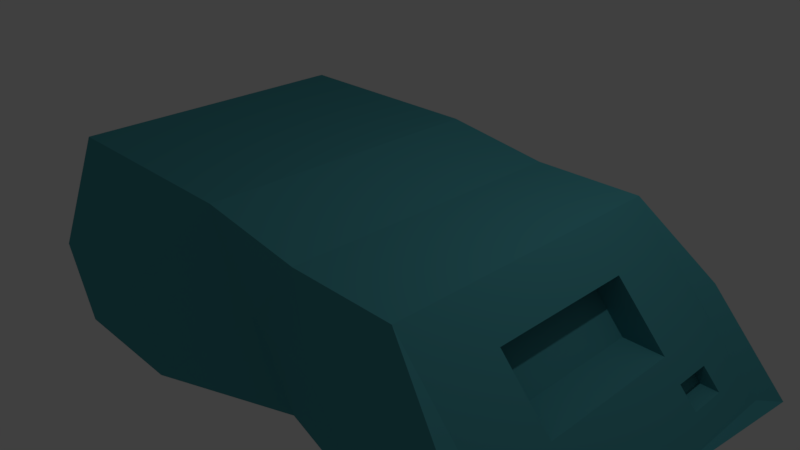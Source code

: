 # Source: TankBody.blend  (saved by Blender 2.77.0; exported with 4.5.12 LTS)
import bpy
from mathutils import Matrix  # noqa: F401  (used for matrix-valued properties, if any)

bpy.ops.wm.read_factory_settings(use_empty=True)
scene = bpy.context.scene
scene.name = 'Scene'

# ---- collections
col_collection_1 = bpy.data.collections.new('Collection 1'); scene.collection.children.link(col_collection_1)

# ---- materials (node trees are filled in below, after node groups)
mat_mat_tank_body = bpy.data.materials.new('MAT_Tank_Body')
mat_mat_tank_body.alpha_threshold = 0.0
mat_mat_tank_body.diffuse_color = (0.1676, 0.6063, 0.8, 1.0)
mat_mat_tank_body.roughness = 0.5

# ---- material node trees
mat_mat_tank_body.use_nodes = True; mat_mat_tank_body.node_tree.nodes.clear()
_N = mat_mat_tank_body.node_tree.nodes; _L = mat_mat_tank_body.node_tree.links
n0 = _N.new('ShaderNodeOutputMaterial'); n0.name = 'Material Output'; n0.location = (300, 300)
n1 = _N.new('ShaderNodeBsdfDiffuse'); n1.name = 'Diffuse BSDF'; n1.location = (10, 300)
n1.inputs[0].default_value = (0.07481, 0.3424, 0.3844, 1.0)
_L.new(n1.outputs[0], n0.inputs[0])
n0.is_active_output = True

# ---- world
world_world = bpy.data.worlds.new('World'); scene.world = world_world
world_world.color = (0.05088, 0.05088, 0.05088)
world_world.use_sun_shadow = False
world_world.sun_shadow_jitter_overblur = 0.0
world_world.cycles.sampling_method = 'MANUAL'

# ---- cameras
cam_camera = bpy.data.cameras.new('Camera')
cam_camera.clip_end = 100.0
cam_camera.lens = 35.0
cam_camera.sensor_width = 32.0
cam_camera.sensor_height = 18.0
cam_camera.ortho_scale = 7.314
cam_camera.dof.focus_distance = 0.0

# ---- lights
light_lamp = bpy.data.lights.new('Lamp', 'POINT')
light_lamp.transmission_factor = 0.0
light_lamp.cutoff_distance = 30.0
light_lamp.energy = 100.0
light_lamp.shadow_buffer_clip_start = 1.001
light_lamp.shadow_soft_size = 0.1
light_lamp.shadow_maximum_resolution = 0.006
light_lamp.use_absolute_resolution = True

# ---- meshes
me_cube_001 = bpy.data.meshes.new('Cube.001')
me_cube_001.from_pydata([(-2.301, -4.531, -1.075), (-2.0, -2.521, 1.0), (-2.693, 2.649, -1.0), (-2.0, 3.462, 1.213), (2.301, -4.531, -1.075), (2.0, -2.521, 1.0), (2.693, 2.649, -1.0), (2.0, 3.462, 1.213), (-2.0, 3.462, 1.0), (2.0, 3.462, 1.0), (2.0, 2.649, -1.0), (-2.0, 2.649, -1.0), (2.0, -2.521, 1.0), (-2.0, -2.521, 1.0), (-2.0, -4.336, -1.0), (2.0, -4.336, -1.0), (0.0, 3.462, 1.0), (2.0, 3.055, 0.0), (1.192e-07, 2.649, -1.0), (-2.0, 3.055, 0.0), (0.0, -2.521, 1.0), (-2.0, -3.428, 0.0), (-2.384e-07, -4.336, -1.0), (2.0, -3.428, 0.0), (-1.0, -2.659, 0.25), (5.96e-08, 3.055, 0.0), (-1.0, 3.462, 1.0), (2.0, 3.259, 0.5), (1.0, 2.649, -1.0), (-2.0, 2.852, -0.5), (1.0, -2.521, 1.0), (-2.0, -2.975, 0.5), (-1.0, -4.336, -1.0), (2.0, -3.882, -0.5), (1.0, 3.462, 1.0), (2.0, 2.852, -0.5), (-1.0, 2.649, -1.0), (-2.0, 3.259, 0.5), (-1.0, -2.521, 1.0), (-2.0, -3.882, -0.5), (1.0, -4.336, -1.0), (2.0, -2.975, 0.5), (-1.788e-07, -3.882, -0.5), (-5.96e-08, -2.975, 0.5), (1.0, -3.428, 0.0), (-1.0, -3.428, 0.0), (8.941e-08, 2.852, -0.5), (2.98e-08, 3.259, 0.5), (-1.0, 2.852, -0.5), (-1.0, -2.975, 0.5), (1.0, -2.975, 0.5), (1.0, -3.882, -0.5), (-1.0, -3.882, -0.5), (1.0, 2.852, -0.5), (-1.5, 3.462, 1.0), (2.0, 3.361, 0.75), (1.5, 2.649, -1.0), (-2.0, 2.75, -0.75), (1.5, -2.521, 1.0), (-2.0, -2.748, 0.75), (-1.5, -4.336, -1.0), (2.0, -4.109, -0.75), (0.5, 3.462, 1.0), (2.0, 2.954, -0.25), (-0.5, 2.649, -1.0), (-2.0, 3.157, 0.25), (-0.5, -2.521, 1.0), (-2.0, -3.655, -0.25), (0.5, -4.336, -1.0), (2.0, -3.202, 0.25), (-2.086e-07, -4.109, -0.75), (1.0, -2.886, 0.0), (1.5, -3.428, 0.0), (0.5, -2.886, 0.0), (1.043e-07, 2.75, -0.75), (4.47e-08, 3.157, 0.25), (-1.5, 3.055, 0.0), (0.5, 3.055, 0.0), (-0.5, 3.462, 1.0), (2.0, 3.157, 0.25), (0.5, 2.649, -1.0), (-2.0, 2.954, -0.25), (0.5, -2.521, 1.0), (-2.0, -3.202, 0.25), (-0.5, -4.336, -1.0), (2.0, -3.655, -0.25), (1.5, 3.462, 1.0), (2.0, 2.75, -0.75), (-1.5, 2.649, -1.0), (-2.0, 3.361, 0.75), (-1.5, -2.521, 1.0), (-2.0, -4.109, -0.75), (1.5, -4.336, -1.0), (2.0, -2.748, 0.75), (-1.49e-07, -3.655, -0.25), (-2.98e-08, -2.748, 0.75), (-0.5, -2.886, 0.0), (-1.5, -3.428, 0.0), (7.451e-08, 2.954, -0.25), (1.49e-08, 3.361, 0.75), (-0.5, 3.055, 0.0), (1.5, 3.055, 0.0), (1.0, 3.361, 0.75), (0.5, 3.259, 0.5), (1.5, 3.259, 0.5), (-1.0, 3.361, 0.75), (-1.5, 3.259, 0.5), (-0.5, 3.259, 0.5), (-1.0, 2.75, -0.75), (-1.5, 2.852, -0.5), (-0.5, 2.852, -0.5), (-1.0, -3.202, 0.25), (-1.0, -2.748, 0.75), (-0.5, -2.975, 0.5), (-1.5, -2.975, 0.5), (1.0, -3.202, 0.25), (1.0, -2.748, 0.75), (1.5, -2.975, 0.5), (0.5, -2.975, 0.5), (1.0, -4.109, -0.75), (1.0, -3.655, -0.25), (1.5, -3.882, -0.5), (0.5, -3.882, -0.5), (-1.0, -4.109, -0.75), (-1.0, -3.655, -0.25), (-0.5, -3.882, -0.5), (-1.5, -3.882, -0.5), (1.0, 2.75, -0.75), (0.5, 2.852, -0.5), (1.5, 2.852, -0.5), (1.5, 2.954, -0.25), (0.5, 2.954, -0.25), (0.5, 2.75, -0.75), (-1.5, -3.655, -0.25), (-0.5, -3.655, -0.25), (-0.5, -4.109, -0.75), (0.5, -3.655, -0.25), (1.5, -3.655, -0.25), (1.5, -4.109, -0.75), (0.5, -2.748, 0.75), (1.5, -2.748, 0.75), (1.5, -3.202, 0.25), (-1.5, -2.748, 0.75), (-0.5, -2.748, 0.75), (-9.548e-08, -2.886, 0.0), (-0.5, 2.954, -0.25), (-1.5, 2.954, -0.25), (-1.5, 2.75, -0.75), (-0.5, 3.361, 0.75), (-1.5, 3.361, 0.75), (-1.5, 3.157, 0.25), (1.5, 3.361, 0.75), (0.5, 3.361, 0.75), (0.5, 3.157, 0.25), (1.5, 3.157, 0.25), (-0.5, 3.157, 0.25), (-0.5, 2.75, -0.75), (-1.5, -3.202, 0.25), (-6.568e-08, -2.659, 0.25), (0.5, -4.109, -0.75), (-1.5, -4.109, -0.75), (1.5, 2.75, -0.75), (-1.0, -3.85, -0.75), (1.5, -3.623, -0.5), (1.0, -3.85, -0.75), (1.0, -3.623, -0.5), (1.0, -3.428, 0.0), (-1.0, -3.202, 0.25), (-1.0, -3.428, 0.0), (-0.5, -2.975, 0.5), (-5.96e-08, -2.975, 0.5), (1.0, -3.202, 0.25), (0.5, -2.975, 0.5), (1.0, -2.975, 0.5), (-1.49e-07, -3.655, -0.25), (-1.0, -2.975, 0.5), (1.0, -3.655, -0.25), (-1.0, -3.655, -0.25), (-0.5, -3.655, -0.25), (0.5, -3.655, -0.25), (-1.0, -3.623, -0.5), (-1.5, -3.623, -0.5), (-1.0, -2.886, 0.0), (-0.5, -2.432, 0.5), (-3.587e-08, -2.432, 0.5), (1.0, -2.659, 0.25), (0.5, -2.432, 0.5), (1.0, -2.432, 0.5), (-1.253e-07, -3.112, -0.25), (-1.0, -2.432, 0.5), (1.0, -3.112, -0.25), (-1.0, -3.112, -0.25), (-0.5, -3.112, -0.25), (0.5, -3.112, -0.25), (-0.5, -2.659, 0.25), (0.5, -2.659, 0.25), (1.5, -3.85, -0.75), (-1.5, -3.85, -0.75), (-2.0, 0.4706, 1.213), (-2.0, -0.8436, -1.0), (2.0, 0.4706, 1.213), (2.0, -0.8436, -1.0), (-2.301, -3.487, 0.07529), (-2.0, 1.966, 1.213), (-2.693, 3.055, 0.0), (-2.301, -2.522, -1.075), (1.192e-07, 3.462, 1.213), (2.693, 3.055, 0.0), (0.0, 2.649, -1.0), (2.0, -1.025, 1.0), (2.301, -3.487, 0.07529), (2.693, 0.9025, -1.0), (-1.192e-07, -2.521, 1.0), (-2.384e-07, -4.336, -1.0), (-2.0, -1.025, 1.0), (-2.693, 0.9025, -1.0), (2.0, 1.966, 1.213), (2.301, -2.522, -1.075), (0.0, 0.4706, 1.213), (0.0, -0.8436, -1.0), (2.0, -0.1865, 0.0), (-2.0, -0.1865, 0.0), (-2.301, -1.622, 0.07529), (2.693, 1.434, 0.0), (-1.192e-07, -2.59, -1.0), (0.0, -1.025, 1.0), (0.0, 1.966, 1.213), (0.0, 0.9025, -1.0), (2.301, -1.622, 0.07529), (-2.693, 1.434, 0.0), (-0.5, 2.66, 0.0), (-1.0, 2.66, 0.0), (1.5, 2.66, 0.0), (1.0, 2.66, 0.0), (1.0, 2.762, 0.25), (1.0, 2.965, 0.75), (1.0, 2.864, 0.5), (1.5, 2.864, 0.5), (-1.0, 2.762, 0.25), (-1.0, 2.965, 0.75), (-1.0, 2.864, 0.5), (-0.5, 2.864, 0.5), (-1.0, 2.559, -0.25), (-1.0, 2.457, -0.5), (-0.5, 2.457, -0.5), (1.0, 2.559, -0.25), (1.0, 2.457, -0.5), (1.5, 2.457, -0.5), (-1.5, 2.66, 0.0), (0.5, 2.66, 0.0), (0.5, 2.864, 0.5), (-1.5, 2.864, 0.5), (-1.5, 2.457, -0.5), (0.5, 2.457, -0.5), (1.5, 2.559, -0.25), (0.5, 2.559, -0.25), (-0.5, 2.559, -0.25), (-1.5, 2.559, -0.25), (-0.5, 2.965, 0.75), (-1.5, 2.965, 0.75), (-1.5, 2.762, 0.25), (1.5, 2.965, 0.75), (0.5, 2.965, 0.75), (0.5, 2.762, 0.25), (1.5, 2.762, 0.25), (-0.5, 2.762, 0.25)], [], [(229, 204, 2, 215), (228, 210, 4, 217), (227, 208, 6, 211), (226, 206, 3, 203), (161, 87, 10, 56), (7, 9, 86, 34, 62, 16, 78, 26, 54, 8, 3, 206), (6, 10, 87, 35, 63, 17, 79, 27, 55, 9, 7, 207), (2, 11, 88, 36, 64, 18, 80, 28, 56, 10, 6, 208), (3, 8, 89, 37, 65, 19, 81, 29, 57, 11, 2, 204), (160, 91, 14, 60), (1, 13, 90, 38, 66, 20, 82, 30, 58, 12, 5, 212), (0, 14, 91, 39, 67, 21, 83, 31, 59, 13, 1, 202), (4, 15, 92, 40, 68, 22, 84, 32, 60, 14, 0, 213), (5, 12, 93, 41, 69, 23, 85, 33, 61, 15, 4, 210), (159, 70, 22, 68), (45, 124, 177, 168), (157, 83, 21, 97), (156, 74, 18, 64), (155, 75, 25, 100), (154, 79, 17, 101), (102, 151, 261, 235), (131, 77, 249, 255), (151, 55, 27, 104), (148, 107, 241, 258), (48, 109, 252, 243), (148, 99, 47, 107), (147, 108, 36, 88), (128, 131, 255, 253), (145, 98, 46, 110), (44, 115, 171, 166), (143, 112, 49, 113), (142, 59, 31, 114), (141, 115, 44, 72), (140, 116, 50, 117), (139, 95, 43, 118), (138, 119, 40, 92), (137, 120, 51, 121), (136, 94, 42, 122), (135, 123, 32, 84), (134, 124, 52, 125), (133, 67, 39, 126), (132, 127, 28, 80), (151, 104, 237, 261), (130, 63, 35, 129), (104, 154, 264, 237), (154, 101, 232, 264), (101, 17, 63, 130), (98, 131, 128, 46), (25, 77, 131, 98), (101, 130, 254, 232), (74, 132, 80, 18), (46, 128, 132, 74), (128, 53, 127, 132), (124, 133, 126, 52), (45, 97, 133, 124), (97, 21, 67, 133), (94, 134, 125, 42), (115, 50, 173, 171), (43, 113, 169, 170), (70, 135, 84, 22), (42, 125, 135, 70), (125, 52, 123, 135), (120, 136, 122, 51), (94, 136, 179, 174), (124, 134, 178, 177), (85, 137, 121, 33), (23, 72, 137, 85), (72, 44, 120, 137), (61, 138, 92, 15), (33, 121, 138, 61), (119, 138, 196, 164), (116, 139, 118, 50), (30, 82, 139, 116), (82, 20, 95, 139), (93, 140, 117, 41), (12, 58, 140, 93), (58, 30, 116, 140), (69, 141, 72, 23), (41, 117, 141, 69), (117, 50, 115, 141), (112, 142, 114, 49), (38, 90, 142, 112), (90, 13, 59, 142), (95, 143, 113, 43), (20, 66, 143, 95), (66, 38, 112, 143), (113, 49, 175, 169), (136, 120, 176, 179), (120, 44, 166, 176), (150, 106, 251, 260), (130, 129, 247, 254), (100, 25, 98, 145), (81, 146, 109, 29), (19, 76, 146, 81), (76, 150, 260, 248), (57, 147, 88, 11), (29, 109, 147, 57), (109, 48, 108, 147), (129, 53, 246, 247), (26, 78, 148, 105), (78, 16, 99, 148), (89, 149, 106, 37), (8, 54, 149, 89), (54, 26, 105, 149), (65, 150, 76, 19), (37, 106, 150, 65), (153, 103, 250, 263), (149, 105, 239, 259), (34, 86, 151, 102), (86, 9, 55, 151), (99, 152, 103, 47), (16, 62, 152, 99), (62, 34, 102, 152), (75, 153, 77, 25), (47, 103, 153, 75), (77, 153, 263, 249), (146, 76, 248, 257), (53, 128, 253, 246), (104, 27, 79, 154), (152, 102, 235, 262), (109, 146, 257, 252), (107, 47, 75, 155), (108, 156, 64, 36), (48, 110, 156, 108), (110, 46, 74, 156), (111, 157, 97, 45), (49, 114, 157, 111), (114, 31, 83, 157), (111, 45, 168, 167), (50, 118, 172, 173), (134, 94, 174, 178), (119, 159, 68, 40), (51, 122, 159, 119), (122, 42, 70, 159), (123, 160, 60, 32), (51, 119, 164, 165), (126, 39, 91, 160), (127, 161, 56, 28), (53, 129, 161, 127), (129, 35, 87, 161), (172, 170, 184, 186), (179, 176, 190, 193), (173, 172, 186, 187), (171, 173, 187, 185), (166, 171, 185, 71), (169, 175, 189, 183), (177, 178, 192, 191), (170, 169, 183, 184), (175, 167, 24, 189), (178, 174, 188, 192), (167, 168, 182, 24), (168, 177, 191, 182), (118, 43, 170, 172), (49, 111, 167, 175), (195, 158, 144, 73), (194, 24, 182, 96), (144, 96, 192, 188), (96, 182, 191, 192), (71, 73, 193, 190), (73, 144, 188, 193), (158, 194, 96, 144), (184, 183, 194, 158), (183, 189, 24, 194), (185, 195, 73, 71), (187, 186, 195, 185), (186, 184, 158, 195), (174, 179, 193, 188), (176, 166, 71, 190), (163, 165, 164, 196), (180, 181, 197, 162), (126, 160, 197, 181), (138, 121, 163, 196), (52, 126, 181, 180), (123, 52, 180, 162), (160, 123, 162, 197), (121, 51, 165, 163), (225, 218, 198, 214), (224, 219, 201, 217), (223, 220, 201, 211), (222, 221, 199, 205), (202, 222, 205, 0), (1, 214, 222, 202), (214, 198, 221, 222), (207, 223, 211, 6), (7, 216, 223, 207), (216, 200, 220, 223), (213, 224, 217, 4), (0, 205, 224, 213), (205, 199, 219, 224), (212, 225, 214, 1), (5, 209, 225, 212), (209, 200, 218, 225), (218, 226, 203, 198), (200, 216, 226, 218), (216, 7, 206, 226), (219, 227, 211, 201), (199, 215, 227, 219), (215, 2, 208, 227), (220, 228, 217, 201), (200, 209, 228, 220), (209, 5, 210, 228), (221, 229, 215, 199), (198, 203, 229, 221), (203, 3, 204, 229), (263, 234, 233, 249), (262, 235, 236, 250), (260, 238, 231, 248), (259, 239, 240, 251), (257, 242, 243, 252), (255, 245, 246, 253), (245, 254, 247, 246), (233, 232, 254, 245), (249, 233, 245, 255), (242, 256, 244, 243), (231, 230, 256, 242), (248, 231, 242, 257), (239, 258, 241, 240), (251, 240, 238, 260), (235, 261, 237, 236), (250, 236, 234, 263), (234, 264, 232, 233), (236, 237, 264, 234), (238, 265, 230, 231), (240, 241, 265, 238), (155, 100, 230, 265), (110, 48, 243, 244), (145, 110, 244, 256), (105, 148, 258, 239), (107, 155, 265, 241), (100, 145, 256, 230), (103, 152, 262, 250), (106, 149, 259, 251)])
me_cube_001.materials.append(mat_mat_tank_body)
me_cube_001.use_remesh_preserve_volume = False
me_cube_001.use_remesh_preserve_attributes = False
me_cube_001.use_mirror_vertex_groups = False
me_cube_001.update()

# ---- objects
ob_cube = bpy.data.objects.new('Cube', me_cube_001)
ob_lamp = bpy.data.objects.new('Lamp', light_lamp)
ob_camera = bpy.data.objects.new('Camera', cam_camera)

# ---- transforms, parenting, visibility, modifiers, constraints
ob_cube.location = (0.0, 0.0, 0.0)
ob_cube.rotation_euler = (0.0, 0.0, 1.571)
ob_cube.lineart.crease_threshold = 0.0
ob_lamp.location = (4.076, 1.005, 5.904)
ob_lamp.rotation_euler = (0.6503, 0.05522, 1.866)
ob_lamp.lock_rotations_4d = False
ob_lamp.empty_display_type = 'ARROWS'
ob_lamp.color = (0.0, 0.0, 0.0, 0.0)
ob_lamp.lineart.crease_threshold = 0.0
ob_camera.location = (7.481, -6.508, 5.344)
ob_camera.rotation_euler = (1.109, 0.01082, 0.8149)
ob_camera.lock_rotations_4d = False
ob_camera.empty_display_type = 'ARROWS'
ob_camera.color = (0.0, 0.0, 0.0, 0.0)
ob_camera.display_type = 'WIRE'
ob_camera.lineart.crease_threshold = 0.0

# ---- collection membership
col_collection_1.objects.link(ob_cube)
col_collection_1.objects.link(ob_lamp)
col_collection_1.objects.link(ob_camera)

# ---- scene / render settings (as saved in the file)
scene.camera = ob_camera
scene.frame_start = 1; scene.frame_end = 250; scene.frame_set(0)
scene.render.engine = 'CYCLES'
scene.render.resolution_percentage = 50
scene.render.dither_intensity = 0.0
scene.cycles.use_denoising = False
scene.cycles.samples = 128
scene.cycles.sampling_pattern = 'TABULATED_SOBOL'
scene.cycles.light_sampling_threshold = 0.0
scene.cycles.use_adaptive_sampling = False
scene.cycles.use_light_tree = False
scene.cycles.blur_glossy = 0.0
scene.cycles.sample_clamp_indirect = 0.0
scene.view_settings.view_transform = 'Standard'
bpy.context.view_layer.update()

